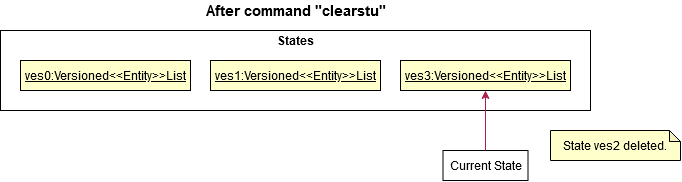

The diagram above was exported from draw.io. Its source (the exported page's mxGraphModel, read from the mxfile embedded in the PNG):
<mxGraphModel dx="899" dy="443" grid="1" gridSize="10" guides="1" tooltips="1" connect="1" arrows="1" fold="1" page="1" pageScale="1" pageWidth="850" pageHeight="1100" math="0" shadow="0">
  <root>
    <mxCell id="0" />
    <mxCell id="1" parent="0" />
    <mxCell id="j8CQVi6UcvhOFIxlHemw-1" value="" style="rounded=0;whiteSpace=wrap;html=1;" parent="1" vertex="1">
      <mxGeometry x="120" y="200" width="590" height="80" as="geometry" />
    </mxCell>
    <mxCell id="j8CQVi6UcvhOFIxlHemw-2" value="&lt;div&gt;&lt;b&gt;&lt;font style=&quot;font-size: 15px&quot;&gt;After command &quot;clearstu&quot;&lt;/font&gt;&lt;/b&gt;&lt;/div&gt;" style="text;html=1;strokeColor=none;fillColor=none;align=center;verticalAlign=middle;whiteSpace=wrap;rounded=0;" parent="1" vertex="1">
      <mxGeometry x="285.62" y="170" width="258.75" height="20" as="geometry" />
    </mxCell>
    <mxCell id="j8CQVi6UcvhOFIxlHemw-4" value="&lt;b&gt;States&lt;/b&gt;" style="text;html=1;strokeColor=none;fillColor=none;align=center;verticalAlign=middle;whiteSpace=wrap;rounded=0;" parent="1" vertex="1">
      <mxGeometry x="395" y="200" width="40" height="20" as="geometry" />
    </mxCell>
    <mxCell id="j8CQVi6UcvhOFIxlHemw-6" value="&lt;u&gt;ves0:Versioned&amp;lt;&amp;lt;Entity&amp;gt;&amp;gt;List&lt;/u&gt;" style="rounded=0;whiteSpace=wrap;html=1;fillColor=#FFFFcc;" parent="1" vertex="1">
      <mxGeometry x="140" y="230" width="170" height="30" as="geometry" />
    </mxCell>
    <mxCell id="j8CQVi6UcvhOFIxlHemw-7" value="Current State" style="rounded=0;whiteSpace=wrap;html=1;fillColor=#FFFFFF;" parent="1" vertex="1">
      <mxGeometry x="562.5" y="320" width="85" height="30" as="geometry" />
    </mxCell>
    <mxCell id="j8CQVi6UcvhOFIxlHemw-9" value="" style="endArrow=classic;html=1;entryX=0.5;entryY=1;entryDx=0;entryDy=0;exitX=0.5;exitY=0;exitDx=0;exitDy=0;strokeColor=#AC2150;" parent="1" source="j8CQVi6UcvhOFIxlHemw-7" target="j8CQVi6UcvhOFIxlHemw-11" edge="1">
      <mxGeometry width="50" height="50" relative="1" as="geometry">
        <mxPoint x="220" y="330" as="sourcePoint" />
        <mxPoint x="270" y="280" as="targetPoint" />
      </mxGeometry>
    </mxCell>
    <mxCell id="j8CQVi6UcvhOFIxlHemw-10" value="&lt;u&gt;ves1:Versioned&amp;lt;&amp;lt;Entity&amp;gt;&amp;gt;List&lt;/u&gt;" style="rounded=0;whiteSpace=wrap;html=1;fillColor=#FFFFcc;" parent="1" vertex="1">
      <mxGeometry x="330" y="230" width="170" height="30" as="geometry" />
    </mxCell>
    <mxCell id="j8CQVi6UcvhOFIxlHemw-11" value="&lt;u&gt;ves3:Versioned&amp;lt;&amp;lt;Entity&amp;gt;&amp;gt;List&lt;/u&gt;" style="rounded=0;whiteSpace=wrap;html=1;fillColor=#FFFFcc;" parent="1" vertex="1">
      <mxGeometry x="520" y="230" width="170" height="30" as="geometry" />
    </mxCell>
    <mxCell id="nF2X5lWszJXc9J0VN0ab-1" value="State ves2 deleted." style="shape=note;whiteSpace=wrap;html=1;backgroundOutline=1;darkOpacity=0.05;size=11;fillColor=#FFFFCC;" vertex="1" parent="1">
      <mxGeometry x="670" y="300" width="130" height="30" as="geometry" />
    </mxCell>
  </root>
</mxGraphModel>